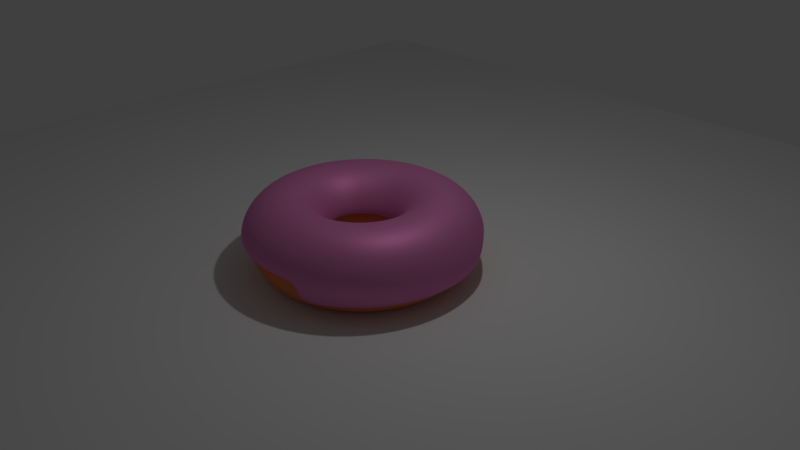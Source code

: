 # Source: donut_coffe.blend  (saved by Blender 2.79.0; exported with 4.5.12 LTS)
import bpy
from mathutils import Matrix  # noqa: F401  (used for matrix-valued properties, if any)

bpy.ops.wm.read_factory_settings(use_empty=True)
scene = bpy.context.scene
scene.name = 'Scene'

# ---- collections
col_collection_1 = bpy.data.collections.new('Collection 1'); scene.collection.children.link(col_collection_1)

# ---- materials (node trees are filled in below, after node groups)
mat_material_001 = bpy.data.materials.new('Material.001')
mat_material_001.alpha_threshold = 0.0
mat_material_001.roughness = 0.5
mat_material_002 = bpy.data.materials.new('Material.002')
mat_material_002.alpha_threshold = 0.0
mat_material_002.roughness = 0.5

# ---- material node trees
mat_material_001.use_nodes = True; mat_material_001.node_tree.nodes.clear()
_N = mat_material_001.node_tree.nodes; _L = mat_material_001.node_tree.links
n0 = _N.new('ShaderNodeOutputMaterial'); n0.name = 'Material Output'; n0.location = (515, 298)
n1 = _N.new('ShaderNodeBsdfDiffuse'); n1.name = 'Diffuse BSDF'; n1.location = (65, 464)
n1.inputs[0].default_value = (0.8, 0.2493, 0.559, 1.0)
n2 = _N.new('ShaderNodeMixShader'); n2.name = 'Mix Shader'; n2.location = (295, 312)
n2.inputs[0].default_value = 0.4
n3 = _N.new('ShaderNodeBsdfAnisotropic'); n3.name = 'Glossy BSDF'; n3.location = (67, 235)
n3.distribution = 'GGX'
n3.inputs[0].default_value = (0.8, 0.249, 0.559, 1.0)
n3.inputs[1].default_value = 0.5774
_L.new(n1.outputs[0], n2.inputs[1])
_L.new(n2.outputs[0], n0.inputs[0])
_L.new(n3.outputs[0], n2.inputs[2])
n0.is_active_output = True
mat_material_002.use_nodes = True; mat_material_002.node_tree.nodes.clear()
_N = mat_material_002.node_tree.nodes; _L = mat_material_002.node_tree.links
n0 = _N.new('ShaderNodeOutputMaterial'); n0.name = 'Material Output'; n0.location = (300, 300)
n1 = _N.new('ShaderNodeBsdfDiffuse'); n1.name = 'Diffuse BSDF'; n1.location = (10, 300)
n1.inputs[0].default_value = (0.8, 0.2227, 0.09072, 1.0)
_L.new(n1.outputs[0], n0.inputs[0])
n0.is_active_output = True

# ---- world
world_world = bpy.data.worlds.new('World'); scene.world = world_world
world_world.color = (0.05088, 0.05088, 0.05088)
world_world.use_sun_shadow = False
world_world.sun_shadow_jitter_overblur = 0.0
world_world.cycles.sampling_method = 'MANUAL'

# ---- cameras
cam_camera = bpy.data.cameras.new('Camera')
cam_camera.clip_end = 100.0
cam_camera.lens = 35.0
cam_camera.sensor_width = 32.0
cam_camera.sensor_height = 18.0
cam_camera.ortho_scale = 7.314
cam_camera.dof.focus_distance = 0.0

# ---- lights
light_lamp = bpy.data.lights.new('Lamp', 'POINT')
light_lamp.transmission_factor = 0.0
light_lamp.cutoff_distance = 30.0
light_lamp.energy = 100.0
light_lamp.shadow_buffer_clip_start = 1.001
light_lamp.shadow_soft_size = 0.1
light_lamp.shadow_maximum_resolution = 0.006
light_lamp.use_absolute_resolution = True

# ---- meshes
me_torus_003 = bpy.data.meshes.new('Torus.003')
me_torus_003.from_pydata([(1.436, 0.003974, 0.01808), (1.369, 0.005892, 0.2455), (1.191, 0.008967, 0.4096), (0.9507, 0.01224, 0.4668), (0.7158, 0.01382, 0.403), (0.5523, 0.01224, 0.2368), (0.5008, 0.008967, 0.01125), (1.377, 0.003173, -0.2108), (1.419, 0.2275, 0.01831), (1.353, 0.2197, 0.2458), (1.177, 0.1963, 0.4101), (0.9401, 0.1635, 0.4674), (0.7079, 0.1292, 0.4036), (0.546, 0.1014, 0.2371), (0.495, 0.08858, 0.01148), (1.361, 0.2171, -0.2107), (1.368, 0.4453, 0.01888), (1.305, 0.4277, 0.2469), (1.136, 0.3784, 0.4116), (0.9082, 0.3104, 0.469), (0.6842, 0.241, 0.405), (0.5274, 0.1879, 0.2381), (0.4778, 0.1659, 0.01212), (1.311, 0.4257, -0.2105), (1.284, 0.6522, 0.01948), (1.226, 0.6251, 0.2482), (1.069, 0.5509, 0.4135), (0.8552, 0.4493, 0.4713), (0.6445, 0.3467, 0.4071), (0.4964, 0.2697, 0.2396), (0.4494, 0.2391, 0.0131), (1.229, 0.624, -0.2103), (1.167, 0.8433, 0.01969), (1.116, 0.8074, 0.2493), (0.9751, 0.71, 0.4156), (0.7814, 0.5772, 0.4738), (0.5893, 0.444, 0.4096), (0.4536, 0.3448, 0.2414), (0.4103, 0.3065, 0.01431), (1.117, 0.8071, -0.2103), (1.021, 1.014, 0.01969), (0.9775, 0.9704, 0.2497), (0.8565, 0.8519, 0.4172), (0.688, 0.6912, 0.4763), (0.5195, 0.5305, 0.412), (0.3997, 0.4117, 0.2433), (0.3613, 0.3664, 0.0156), (0.8505, 1.16, 0.01969), (0.8133, 1.11, 0.2493), (0.7096, 0.9754, 0.4156), (0.5668, 0.7918, 0.4738), (0.4256, 0.6077, 0.4096), (0.3272, 0.4713, 0.2414), (0.2975, 0.4193, 0.01431), (0.6587, 1.277, 0.01948), (0.6277, 1.223, 0.2482), (0.5445, 1.075, 0.4135), (0.4313, 0.8732, 0.4713), (0.3211, 0.6701, 0.4071), (0.2466, 0.5195, 0.2396), (0.2265, 0.462, 0.0131), (0.45, 1.363, 0.01888), (0.4264, 1.306, 0.2469), (0.366, 1.149, 0.4116), (0.2854, 0.9331, 0.469), (0.2091, 0.7161, 0.405), (0.1604, 0.5549, 0.2381), (0.1504, 0.4934, 0.01212), (0.2305, 1.416, 0.01831), (0.2153, 1.357, 0.2458), (0.1797, 1.194, 0.4101), (0.1337, 0.9699, 0.4674), (0.0928, 0.7443, 0.4036), (0.07088, 0.5766, 0.2371), (0.07109, 0.5125, 0.01148), (0.006269, 1.434, 0.01808), (0.0003288, 1.374, 0.2455), (-0.009199, 1.209, 0.4096), (-0.01935, 0.9822, 0.4668), (-0.02424, 0.7538, 0.403), (-0.01935, 0.5839, 0.2368), (-0.009199, 0.519, 0.01125), (-0.2169, 1.416, 0.01831), (-0.2129, 1.357, 0.2458), (-0.1957, 1.194, 0.4101), (-0.1697, 0.9699, 0.4674), (-0.1387, 0.7443, 0.4036), (-0.108, 0.5766, 0.2371), (-0.08847, 0.5125, 0.01148), (-0.4338, 1.363, 0.01888), (-0.4193, 1.306, 0.2469), (-0.3756, 1.149, 0.4116), (-0.3141, 0.9331, 0.469), (-0.2483, 0.7161, 0.405), (-0.1929, 0.5549, 0.2381), (-0.1648, 0.4934, 0.01212), (-0.6398, 1.277, 0.01948), (-0.6148, 1.223, 0.2482), (-0.5451, 1.075, 0.4135), (-0.4495, 0.8732, 0.4713), (-0.3508, 0.6701, 0.4071), (-0.2724, 0.5195, 0.2396), (-0.2365, 0.462, 0.0131), (-0.8306, 1.16, 0.01969), (-0.7953, 1.11, 0.2493), (-0.7011, 0.9754, 0.4156), (-0.5735, 0.7918, 0.4738), (-0.4443, 0.6077, 0.4096), (-0.3448, 0.4713, 0.2414), (-0.302, 0.4193, 0.01431), (-1.001, 1.014, 0.01969), (-0.9586, 0.9707, 0.2493), (-0.8442, 0.8531, 0.4156), (-0.6892, 0.693, 0.4738), (-0.5326, 0.5323, 0.4096), (-0.413, 0.4131, 0.2414), (-0.3629, 0.3674, 0.01431), (-1.147, 0.8435, 0.01948), (-1.101, 0.8082, 0.2482), (-0.9712, 0.7114, 0.4135), (-0.7939, 0.5791, 0.4713), (-0.6135, 0.4457, 0.4071), (-0.4754, 0.3462, 0.2396), (-0.4176, 0.3074, 0.0131), (-1.266, 0.6526, 0.01888), (-1.216, 0.6261, 0.2469), (-1.074, 0.5523, 0.4116), (-0.8786, 0.451, 0.469), (-0.6789, 0.3483, 0.405), (-0.5256, 0.2708, 0.2381), (-0.4616, 0.2399, 0.01212), (-1.353, 0.4457, 0.01831), (-1.3, 0.4285, 0.2458), (-1.155, 0.3953, 0.4105), (-0.9405, 0.3116, 0.4674), (-0.7267, 0.2421, 0.4036), (-0.5622, 0.1886, 0.2371), (-0.4937, 0.1664, 0.01148), (-1.406, 0.2277, 0.01808), (-1.346, 0.22, 0.2454), (-1.195, 0.2127, 0.4097), (-0.9774, 0.164, 0.4668), (-0.7551, 0.1296, 0.403), (-0.5839, 0.1017, 0.2368), (-0.5129, 0.08875, 0.01125), (-1.423, 0.003806, 0.01831), (-1.362, 0.005685, 0.2457), (-1.203, 0.008669, 0.41), (-0.988, 0.01181, 0.4674), (-0.763, 0.01341, 0.4036), (-0.5902, 0.01198, 0.2371), (-0.5187, 0.008802, 0.01148), (-1.404, -0.2203, 0.01888), (-1.348, -0.2092, 0.2469), (-1.19, -0.1802, 0.4116), (-0.9724, -0.1411, 0.469), (-0.7505, -0.1034, 0.405), (-0.5809, -0.07817, 0.2381), (-0.5109, -0.07145, 0.01212), (-1.351, -0.4389, 0.01948), (-1.295, -0.4189, 0.2482), (-1.142, -0.3647, 0.4135), (-0.9316, -0.2908, 0.4713), (-0.7186, -0.2179, 0.4071), (-0.5566, -0.1665, 0.2396), (-0.49, -0.15, 0.0131), (-1.264, -0.6464, 0.01969), (-1.21, -0.6181, 0.2493), (-1.065, -0.5402, 0.4156), (-0.8676, -0.4333, 0.4738), (-0.6687, -0.3269, 0.4096), (-0.5182, -0.2507, 0.2414), (-0.4567, -0.2248, 0.01431), (-1.147, -0.8377, 0.01969), (-1.097, -0.8015, 0.2497), (-0.9628, -0.7019, 0.4172), (-0.7826, -0.5648, 0.4763), (-0.6024, -0.4277, 0.412), (-0.467, -0.3285, 0.2433), (-0.4119, -0.294, 0.0156), (-1.001, -1.008, 0.01969), (-0.9586, -0.9645, 0.2493), (-0.8442, -0.8439, 0.4156), (-0.6892, -0.6788, 0.4738), (-0.5326, -0.5142, 0.4096), (-0.413, -0.3954, 0.2414), (-0.3629, -0.3539, 0.01431), (-0.8311, -1.154, 0.01948), (-0.7979, -1.103, 0.2482), (-0.7057, -0.9647, 0.4135), (-0.5793, -0.7758, 0.4713), (-0.4498, -0.5879, 0.4071), (-0.3489, -0.4523, 0.2396), (-0.3048, -0.405, 0.0131), (-0.6411, -1.271, 0.01888), (-0.6177, -1.214, 0.2469), (-0.5496, -1.062, 0.4116), (-0.4547, -0.8537, 0.469), (-0.3555, -0.647, 0.405), (-0.2758, -0.4981, 0.2381), (-0.2388, -0.4461, 0.01212), (-0.4351, -1.356, 0.01831), (-0.4217, -1.296, 0.2458), (-0.3788, -1.133, 0.4101), (-0.3177, -0.9107, 0.4674), (-0.2516, -0.6904, 0.4036), (-0.1952, -0.5317, 0.2371), (-0.1663, -0.4762, 0.01148), (-0.2174, -1.408, 0.01808), (-0.2137, -1.346, 0.2455), (-0.1969, -1.176, 0.4096), (-0.1711, -0.9458, 0.4668), (-0.14, -0.7171, 0.403), (-0.1088, -0.5523, 0.2368), (-0.08898, -0.4948, 0.01125), (0.00679, -1.426, 0.01831), (0.001198, -1.363, 0.2458), (-0.008015, -1.191, 0.4101), (-0.018, -0.9582, 0.4674), (-0.02296, -0.7266, 0.4036), (-0.01855, -0.5596, 0.2371), (-0.008689, -0.5012, 0.01148), (0.2318, -1.409, 0.01888), (0.2176, -1.347, 0.2469), (0.1829, -1.178, 0.4116), (0.1374, -0.9474, 0.469), (0.09617, -0.7186, 0.405), (0.07314, -0.5533, 0.2381), (0.07255, -0.4954, 0.01212), (0.4513, -1.357, 0.01948), (0.4293, -1.297, 0.2482), (0.3705, -1.135, 0.4135), (0.2906, -0.9136, 0.4713), (0.2139, -0.693, 0.4071), (0.1637, -0.5335, 0.2396), (0.1526, -0.4774, 0.0131), (0.4328, -1.299, -0.2103), (0.6591, -1.271, 0.01969), (0.6302, -1.216, 0.2493), (0.5491, -1.065, 0.4156), (0.437, -0.8572, 0.4738), (0.3266, -0.6503, 0.4096), (0.2507, -0.5005, 0.2414), (0.2293, -0.4477, 0.01431), (0.6312, -1.216, -0.2103), (0.8505, -1.154, 0.01969), (0.8142, -1.104, 0.2497), (0.7133, -0.9674, 0.4172), (0.5723, -0.7794, 0.4763), (0.4312, -0.5915, 0.412), (0.3315, -0.455, 0.2433), (0.3004, -0.4068, 0.0156), (0.8142, -1.104, -0.2103), (1.021, -1.008, 0.01969), (0.9775, -0.9648, 0.2497), (0.8565, -0.8451, 0.4172), (0.688, -0.6806, 0.4763), (0.5195, -0.516, 0.412), (0.3997, -0.3967, 0.2433), (0.3613, -0.3548, 0.0156), (0.9775, -0.9648, -0.2103), (1.167, -0.8377, 0.01969), (1.116, -0.8012, 0.2493), (0.9751, -0.7007, 0.4156), (0.7814, -0.5631, 0.4738), (0.5893, -0.426, 0.4096), (0.4536, -0.3271, 0.2414), (0.4103, -0.293, 0.01431), (1.117, -0.8015, -0.2103), (1.284, -0.6463, 0.01948), (1.226, -0.6173, 0.2482), (1.069, -0.5387, 0.4135), (0.8552, -0.4314, 0.4713), (0.6445, -0.3252, 0.4071), (0.4964, -0.2494, 0.2396), (0.4494, -0.2239, 0.0131), (1.229, -0.6184, -0.2103), (1.368, -0.4385, 0.01888), (1.305, -0.418, 0.2469), (1.136, -0.3633, 0.4116), (0.9082, -0.2891, 0.469), (0.6842, -0.2164, 0.405), (0.5274, -0.1654, 0.2381), (0.4778, -0.1493, 0.01212), (1.311, -0.42, -0.2105), (1.419, -0.2199, 0.01831), (1.353, -0.2084, 0.2458), (1.177, -0.1791, 0.4101), (0.9401, -0.1399, 0.4674), (0.7079, -0.1024, 0.4036), (0.546, -0.07744, 0.2371), (0.495, -0.07098, 0.01148), (1.361, -0.211, -0.2107)], [], [(0, 8, 9, 1), (1, 9, 10, 2), (2, 10, 11, 3), (3, 11, 12, 4), (4, 12, 13, 5), (5, 13, 14, 6), (7, 15, 8, 0), (8, 16, 17, 9), (9, 17, 18, 10), (10, 18, 19, 11), (11, 19, 20, 12), (12, 20, 21, 13), (13, 21, 22, 14), (15, 23, 16, 8), (16, 24, 25, 17), (17, 25, 26, 18), (18, 26, 27, 19), (19, 27, 28, 20), (20, 28, 29, 21), (21, 29, 30, 22), (23, 31, 24, 16), (24, 32, 33, 25), (25, 33, 34, 26), (26, 34, 35, 27), (27, 35, 36, 28), (28, 36, 37, 29), (29, 37, 38, 30), (31, 39, 32, 24), (32, 40, 41, 33), (33, 41, 42, 34), (34, 42, 43, 35), (35, 43, 44, 36), (36, 44, 45, 37), (37, 45, 46, 38), (40, 47, 48, 41), (41, 48, 49, 42), (42, 49, 50, 43), (43, 50, 51, 44), (44, 51, 52, 45), (45, 52, 53, 46), (47, 54, 55, 48), (48, 55, 56, 49), (49, 56, 57, 50), (50, 57, 58, 51), (51, 58, 59, 52), (52, 59, 60, 53), (54, 61, 62, 55), (55, 62, 63, 56), (56, 63, 64, 57), (57, 64, 65, 58), (58, 65, 66, 59), (59, 66, 67, 60), (61, 68, 69, 62), (62, 69, 70, 63), (63, 70, 71, 64), (64, 71, 72, 65), (65, 72, 73, 66), (66, 73, 74, 67), (68, 75, 76, 69), (69, 76, 77, 70), (70, 77, 78, 71), (71, 78, 79, 72), (72, 79, 80, 73), (73, 80, 81, 74), (75, 82, 83, 76), (76, 83, 84, 77), (77, 84, 85, 78), (78, 85, 86, 79), (79, 86, 87, 80), (80, 87, 88, 81), (82, 89, 90, 83), (83, 90, 91, 84), (84, 91, 92, 85), (85, 92, 93, 86), (86, 93, 94, 87), (87, 94, 95, 88), (89, 96, 97, 90), (90, 97, 98, 91), (91, 98, 99, 92), (92, 99, 100, 93), (93, 100, 101, 94), (94, 101, 102, 95), (96, 103, 104, 97), (97, 104, 105, 98), (98, 105, 106, 99), (99, 106, 107, 100), (100, 107, 108, 101), (101, 108, 109, 102), (103, 110, 111, 104), (104, 111, 112, 105), (105, 112, 113, 106), (106, 113, 114, 107), (107, 114, 115, 108), (108, 115, 116, 109), (110, 117, 118, 111), (111, 118, 119, 112), (112, 119, 120, 113), (113, 120, 121, 114), (114, 121, 122, 115), (115, 122, 123, 116), (117, 124, 125, 118), (118, 125, 126, 119), (119, 126, 127, 120), (120, 127, 128, 121), (121, 128, 129, 122), (122, 129, 130, 123), (124, 131, 132, 125), (125, 132, 133, 126), (126, 133, 134, 127), (127, 134, 135, 128), (128, 135, 136, 129), (129, 136, 137, 130), (131, 138, 139, 132), (132, 139, 140, 133), (133, 140, 141, 134), (134, 141, 142, 135), (135, 142, 143, 136), (136, 143, 144, 137), (138, 145, 146, 139), (139, 146, 147, 140), (140, 147, 148, 141), (141, 148, 149, 142), (142, 149, 150, 143), (143, 150, 151, 144), (145, 152, 153, 146), (146, 153, 154, 147), (147, 154, 155, 148), (148, 155, 156, 149), (149, 156, 157, 150), (150, 157, 158, 151), (152, 159, 160, 153), (153, 160, 161, 154), (154, 161, 162, 155), (155, 162, 163, 156), (156, 163, 164, 157), (157, 164, 165, 158), (159, 166, 167, 160), (160, 167, 168, 161), (161, 168, 169, 162), (162, 169, 170, 163), (163, 170, 171, 164), (164, 171, 172, 165), (166, 173, 174, 167), (167, 174, 175, 168), (168, 175, 176, 169), (169, 176, 177, 170), (170, 177, 178, 171), (171, 178, 179, 172), (173, 180, 181, 174), (174, 181, 182, 175), (175, 182, 183, 176), (176, 183, 184, 177), (177, 184, 185, 178), (178, 185, 186, 179), (180, 187, 188, 181), (181, 188, 189, 182), (182, 189, 190, 183), (183, 190, 191, 184), (184, 191, 192, 185), (185, 192, 193, 186), (187, 194, 195, 188), (188, 195, 196, 189), (189, 196, 197, 190), (190, 197, 198, 191), (191, 198, 199, 192), (192, 199, 200, 193), (194, 201, 202, 195), (195, 202, 203, 196), (196, 203, 204, 197), (197, 204, 205, 198), (198, 205, 206, 199), (199, 206, 207, 200), (201, 208, 209, 202), (202, 209, 210, 203), (203, 210, 211, 204), (204, 211, 212, 205), (205, 212, 213, 206), (206, 213, 214, 207), (208, 215, 216, 209), (209, 216, 217, 210), (210, 217, 218, 211), (211, 218, 219, 212), (212, 219, 220, 213), (213, 220, 221, 214), (215, 222, 223, 216), (216, 223, 224, 217), (217, 224, 225, 218), (218, 225, 226, 219), (219, 226, 227, 220), (220, 227, 228, 221), (222, 229, 230, 223), (223, 230, 231, 224), (224, 231, 232, 225), (225, 232, 233, 226), (226, 233, 234, 227), (227, 234, 235, 228), (229, 237, 238, 230), (230, 238, 239, 231), (231, 239, 240, 232), (232, 240, 241, 233), (233, 241, 242, 234), (234, 242, 243, 235), (236, 244, 237, 229), (237, 245, 246, 238), (238, 246, 247, 239), (239, 247, 248, 240), (240, 248, 249, 241), (241, 249, 250, 242), (242, 250, 251, 243), (244, 252, 245, 237), (245, 253, 254, 246), (246, 254, 255, 247), (247, 255, 256, 248), (248, 256, 257, 249), (249, 257, 258, 250), (250, 258, 259, 251), (252, 260, 253, 245), (253, 261, 262, 254), (254, 262, 263, 255), (255, 263, 264, 256), (256, 264, 265, 257), (257, 265, 266, 258), (258, 266, 267, 259), (260, 268, 261, 253), (261, 269, 270, 262), (262, 270, 271, 263), (263, 271, 272, 264), (264, 272, 273, 265), (265, 273, 274, 266), (266, 274, 275, 267), (268, 276, 269, 261), (269, 277, 278, 270), (270, 278, 279, 271), (271, 279, 280, 272), (272, 280, 281, 273), (273, 281, 282, 274), (274, 282, 283, 275), (276, 284, 277, 269), (277, 285, 286, 278), (278, 286, 287, 279), (279, 287, 288, 280), (280, 288, 289, 281), (281, 289, 290, 282), (282, 290, 291, 283), (284, 292, 285, 277), (285, 0, 1, 286), (286, 1, 2, 287), (287, 2, 3, 288), (288, 3, 4, 289), (289, 4, 5, 290), (290, 5, 6, 291), (292, 7, 0, 285)])
me_torus_003.polygons.foreach_set('use_smooth', [True] * 252)
me_torus_003.materials.append(mat_material_001)
me_torus_003.use_remesh_preserve_volume = False
me_torus_003.use_remesh_preserve_attributes = False
me_torus_003.use_mirror_vertex_groups = False
me_torus_003.update()
me_torus_001 = bpy.data.meshes.new('Torus.001')
me_torus_001.from_pydata([(1.426, 0.001181, -0.001615), (1.359, 0.003099, 0.2258), (1.181, 0.006174, 0.3899), (0.9407, 0.009449, 0.4471), (0.7058, 0.01103, 0.3833), (0.5424, 0.009449, 0.2171), (0.4909, 0.006174, -0.00844), (0.562, 0.003099, -0.2342), (0.7363, 0.001181, -0.4), (0.9688, 0.0003797, -0.4605), (1.199, 0.0002004, -0.3986), (1.367, 0.0003797, -0.2305), (1.409, 0.2247, -0.001385), (1.343, 0.2169, 0.2261), (1.167, 0.1935, 0.3905), (0.9301, 0.1608, 0.4477), (0.698, 0.1264, 0.3839), (0.5361, 0.09861, 0.2174), (0.4851, 0.08579, -0.008215), (0.5554, 0.0924, -0.2341), (0.7275, 0.1169, -0.3999), (0.9571, 0.1521, -0.4604), (1.185, 0.1879, -0.3986), (1.351, 0.2144, -0.2304), (1.358, 0.4425, -0.0008114), (1.295, 0.4249, 0.2272), (1.127, 0.3756, 0.3919), (0.8983, 0.3076, 0.4493), (0.6743, 0.2382, 0.3853), (0.5174, 0.1851, 0.2184), (0.4679, 0.1631, -0.00757), (0.5355, 0.1793, -0.2336), (0.7011, 0.2295, -0.3995), (0.922, 0.2999, -0.4602), (1.141, 0.3709, -0.3984), (1.301, 0.423, -0.2301), (1.274, 0.6494, -0.0002094), (1.216, 0.6223, 0.2285), (1.059, 0.5481, 0.3938), (0.8452, 0.4465, 0.4516), (0.6346, 0.3439, 0.3875), (0.4865, 0.2669, 0.2199), (0.4395, 0.2364, -0.006588), (0.5027, 0.2617, -0.2329), (0.6577, 0.3365, -0.3991), (0.8642, 0.4404, -0.46), (1.069, 0.5448, -0.3984), (1.219, 0.6212, -0.23), (1.157, 0.8405, 0.0), (1.106, 0.8046, 0.2296), (0.9652, 0.7072, 0.3959), (0.7715, 0.5744, 0.4542), (0.5794, 0.4412, 0.3899), (0.4437, 0.342, 0.2217), (0.4004, 0.3037, -0.005383), (0.4577, 0.3375, -0.2321), (0.598, 0.4352, -0.3987), (0.7847, 0.5702, -0.46), (0.9708, 0.7053, -0.3984), (1.107, 0.8043, -0.23), (1.011, 1.011, 0.0), (0.9676, 0.9676, 0.23), (0.8466, 0.8492, 0.3975), (0.6781, 0.6884, 0.4566), (0.5096, 0.5277, 0.3923), (0.3898, 0.4089, 0.2236), (0.3514, 0.3636, -0.004088), (0.4013, 0.4052, -0.2313), (0.5232, 0.5233, -0.3984), (0.6859, 0.6859, -0.46), (0.8485, 0.8485, -0.3984), (0.9676, 0.9676, -0.23), (0.8405, 1.157, 0.0), (0.8034, 1.107, 0.2296), (0.6997, 0.9726, 0.3959), (0.5569, 0.789, 0.4542), (0.4157, 0.6049, 0.3899), (0.3172, 0.4685, 0.2217), (0.2876, 0.4165, -0.005383), (0.3312, 0.464, -0.2321), (0.4343, 0.5989, -0.3987), (0.5702, 0.7847, -0.46), (0.7053, 0.9708, -0.3984), (0.8043, 1.107, -0.23), (0.6487, 1.274, -0.0002094), (0.6178, 1.22, 0.2285), (0.5345, 1.073, 0.3938), (0.4213, 0.8704, 0.4516), (0.3112, 0.6673, 0.3875), (0.2367, 0.5167, 0.2199), (0.2166, 0.4592, -0.006588), (0.2529, 0.5115, -0.2329), (0.3343, 0.6599, -0.3991), (0.4403, 0.8643, -0.46), (0.5448, 1.069, -0.3984), (0.6212, 1.219, -0.23), (0.4401, 1.361, -0.0008114), (0.4164, 1.303, 0.2272), (0.3561, 1.146, 0.3919), (0.2755, 0.9303, 0.4493), (0.1992, 0.7133, 0.3853), (0.1504, 0.5521, 0.2184), (0.1404, 0.4906, -0.00757), (0.1685, 0.5463, -0.2336), (0.226, 0.7046, -0.3995), (0.2992, 0.9227, -0.4602), (0.3707, 1.141, -0.3984), (0.4225, 1.302, -0.2301), (0.2206, 1.413, -0.001385), (0.2053, 1.354, 0.2261), (0.1698, 1.191, 0.3905), (0.1238, 0.9671, 0.4477), (0.08287, 0.7415, 0.3839), (0.06095, 0.5738, 0.2174), (0.06116, 0.5097, -0.008215), (0.08019, 0.5676, -0.2341), (0.1124, 0.732, -0.3999), (0.1508, 0.9584, -0.4604), (0.1873, 1.185, -0.3986), (0.2132, 1.352, -0.2304), (-0.003661, 1.431, -0.001615), (-0.009601, 1.371, 0.2258), (-0.01913, 1.206, 0.3899), (-0.02928, 0.9794, 0.4471), (-0.03417, 0.751, 0.3833), (-0.02928, 0.5811, 0.2171), (-0.01913, 0.5162, -0.00844), (-0.009601, 0.5747, -0.2342), (-0.003661, 0.7412, -0.4), (-0.001176, 0.9704, -0.4605), (-0.0006209, 1.2, -0.3986), (-0.001176, 1.369, -0.2305), (-0.2268, 1.413, -0.001385), (-0.2228, 1.354, 0.2261), (-0.2057, 1.191, 0.3905), (-0.1797, 0.9671, 0.4477), (-0.1487, 0.7415, 0.3839), (-0.1179, 0.5738, 0.2174), (-0.0984, 0.5097, -0.008215), (-0.09865, 0.5676, -0.2341), (-0.1191, 0.732, -0.3999), (-0.1527, 0.9584, -0.4604), (-0.1882, 1.185, -0.3986), (-0.215, 1.352, -0.2304), (-0.4437, 1.361, -0.0008114), (-0.4293, 1.303, 0.2272), (-0.3855, 1.146, 0.3919), (-0.324, 0.9303, 0.4493), (-0.2582, 0.7133, 0.3853), (-0.2029, 0.5521, 0.2184), (-0.1748, 0.4906, -0.00757), (-0.1848, 0.5463, -0.2336), (-0.2313, 0.7046, -0.3995), (-0.3003, 0.9227, -0.4602), (-0.3709, 1.141, -0.3984), (-0.4232, 1.302, -0.2301), (-0.6497, 1.274, -0.0002094), (-0.6247, 1.22, 0.2285), (-0.555, 1.073, 0.3938), (-0.4594, 0.8704, 0.4516), (-0.3607, 0.6673, 0.3875), (-0.2823, 0.5167, 0.2199), (-0.2465, 0.4592, -0.006588), (-0.2661, 0.5115, -0.2329), (-0.3376, 0.6599, -0.3991), (-0.4404, 0.8643, -0.46), (-0.5448, 1.069, -0.3984), (-0.6212, 1.219, -0.23), (-0.8405, 1.157, 0.0), (-0.8053, 1.107, 0.2296), (-0.711, 0.9726, 0.3959), (-0.5834, 0.789, 0.4542), (-0.4542, 0.6049, 0.3899), (-0.3548, 0.4685, 0.2217), (-0.312, 0.4165, -0.005383), (-0.3408, 0.464, -0.2321), (-0.4356, 0.5989, -0.3987), (-0.5702, 0.7847, -0.46), (-0.7053, 0.9708, -0.3984), (-0.8043, 1.107, -0.23), (-1.011, 1.011, 0.0), (-0.9685, 0.9679, 0.2296), (-0.8542, 0.8503, 0.3959), (-0.6992, 0.6902, 0.4542), (-0.5428, 0.5295, 0.3899), (-0.4233, 0.4103, 0.2217), (-0.3728, 0.3646, -0.005383), (-0.409, 0.4057, -0.2321), (-0.5239, 0.5235, -0.3987), (-0.6859, 0.6859, -0.46), (-0.8485, 0.8485, -0.3984), (-0.9676, 0.9676, -0.23), (-1.157, 0.8407, -0.0002094), (-1.111, 0.8054, 0.2285), (-0.9811, 0.7087, 0.3938), (-0.8043, 0.5763, 0.4516), (-0.6247, 0.4429, 0.3875), (-0.4864, 0.3434, 0.2199), (-0.4278, 0.3046, -0.006588), (-0.4691, 0.3381, -0.2329), (-0.6003, 0.4355, -0.3991), (-0.7848, 0.5702, -0.46), (-0.9708, 0.7053, -0.3984), (-1.107, 0.8043, -0.23), (-1.276, 0.6498, -0.0008114), (-1.226, 0.6233, 0.2272), (-1.085, 0.5495, 0.3919), (-0.8906, 0.4482, 0.4493), (-0.6918, 0.3455, 0.3853), (-0.5378, 0.268, 0.2184), (-0.4724, 0.2371, -0.00757), (-0.5175, 0.2622, -0.2336), (-0.662, 0.3368, -0.3995), (-0.8648, 0.4405, -0.4602), (-1.069, 0.5448, -0.3984), (-1.22, 0.6213, -0.2301), (-1.363, 0.4429, -0.001385), (-1.311, 0.4257, 0.2261), (-1.167, 0.3925, 0.3908), (-0.9549, 0.3088, 0.4477), (-0.7417, 0.2393, 0.3839), (-0.5758, 0.1858, 0.2174), (-0.5052, 0.1636, -0.008215), (-0.5531, 0.1796, -0.2341), (-0.7072, 0.2298, -0.3999), (-0.9235, 0.3001, -0.4604), (-1.142, 0.371, -0.3986), (-1.302, 0.4231, -0.2304), (-1.417, 0.2249, -0.001615), (-1.359, 0.2172, 0.2257), (-1.21, 0.2099, 0.39), (-0.9946, 0.1612, 0.4471), (-0.7722, 0.1268, 0.3833), (-0.5989, 0.09887, 0.2171), (-0.5252, 0.08596, -0.00844), (-0.5748, 0.09252, -0.2342), (-0.7346, 0.1169, -0.4), (-0.9592, 0.1521, -0.4605), (-1.186, 0.1879, -0.3986), (-1.353, 0.2144, -0.2305), (-1.435, 0.001013, -0.001385), (-1.377, 0.002892, 0.226), (-1.221, 0.005876, 0.3903), (-1.008, 0.009014, 0.4477), (-0.7821, 0.01062, 0.3839), (-0.6063, 0.00919, 0.2174), (-0.5316, 0.006009, -0.008215), (-0.5819, 0.00298, -0.2341), (-0.7436, 0.001093, -0.3999), (-0.971, 0.0003176, -0.4604), (-1.201, 0.0001469, -0.3986), (-1.37, 0.0002937, -0.2304), (-1.418, -0.2231, -0.0008114), (-1.365, -0.212, 0.2272), (-1.21, -0.183, 0.3919), (-0.9943, -0.1439, 0.4493), (-0.771, -0.1062, 0.3853), (-0.5978, -0.08096, 0.2184), (-0.5243, -0.07424, -0.00757), (-0.5741, -0.08678, -0.2336), (-0.7339, -0.1149, -0.3995), (-0.9588, -0.1516, -0.4602), (-1.186, -0.1877, -0.3984), (-1.353, -0.214, -0.2301), (-1.364, -0.4417, -0.0002094), (-1.312, -0.4217, 0.2285), (-1.163, -0.3675, 0.3938), (-0.9544, -0.2936, 0.4516), (-0.7396, -0.2207, 0.3875), (-0.5737, -0.1693, 0.2199), (-0.5036, -0.1528, -0.006588), (-0.5516, -0.1745, -0.2329), (-0.7059, -0.2281, -0.3991), (-0.9229, -0.2997, -0.46), (-1.142, -0.3708, -0.3984), (-1.303, -0.4228, -0.23), (-1.278, -0.6492, 0.0), (-1.227, -0.6209, 0.2296), (-1.085, -0.543, 0.3959), (-0.8896, -0.4361, 0.4542), (-0.6891, -0.3297, 0.3899), (-0.535, -0.2535, 0.2217), (-0.47, -0.2276, -0.005383), (-0.5154, -0.258, -0.2321), (-0.6604, -0.3357, -0.3987), (-0.8645, -0.4404, -0.46), (-1.07, -0.5448, -0.3984), (-1.22, -0.6212, -0.23), (-1.159, -0.8405, 0.0), (-1.112, -0.8043, 0.23), (-0.9808, -0.7047, 0.3975), (-0.8024, -0.5676, 0.4566), (-0.6214, -0.4305, 0.3923), (-0.483, -0.3313, 0.2236), (-0.4248, -0.2968, -0.004088), (-0.4664, -0.335, -0.2313), (-0.5989, -0.4349, -0.3984), (-0.7848, -0.5702, -0.46), (-0.9709, -0.7053, -0.3984), (-1.108, -0.8043, -0.23), (-1.012, -1.011, 0.0), (-0.9712, -0.9673, 0.2296), (-0.8594, -0.8467, 0.3959), (-0.7064, -0.6816, 0.4542), (-0.5497, -0.517, 0.3899), (-0.4279, -0.3981, 0.2217), (-0.3751, -0.3567, -0.005383), (-0.4096, -0.4027, -0.2321), (-0.5239, -0.5231, -0.3987), (-0.6859, -0.6859, -0.46), (-0.8485, -0.8485, -0.3984), (-0.9676, -0.9676, -0.23), (-0.841, -1.157, -0.0002094), (-0.8085, -1.106, 0.2285), (-0.7182, -0.9675, 0.3938), (-0.5937, -0.7786, 0.4516), (-0.4648, -0.5907, 0.3875), (-0.3625, -0.4551, 0.2199), (-0.3162, -0.4078, -0.006588), (-0.3428, -0.4603, -0.2329), (-0.4366, -0.5982, -0.3991), (-0.5702, -0.7847, -0.46), (-0.7053, -0.9708, -0.3984), (-0.8043, -1.107, -0.23), (-0.651, -1.274, -0.0008114), (-0.6277, -1.217, 0.2272), (-0.5602, -1.064, 0.3919), (-0.4668, -0.8565, 0.4493), (-0.3686, -0.6498, 0.3853), (-0.2881, -0.5009, 0.2184), (-0.2495, -0.4489, -0.00757), (-0.2677, -0.5067, -0.2336), (-0.3386, -0.6585, -0.3995), (-0.4409, -0.8641, -0.4602), (-0.5449, -1.069, -0.3984), (-0.6216, -1.219, -0.2301), (-0.445, -1.359, -0.001385), (-0.4316, -1.299, 0.2261), (-0.3888, -1.135, 0.3905), (-0.3283, -0.9135, 0.4477), (-0.263, -0.6932, 0.3839), (-0.2063, -0.5345, 0.2174), (-0.1765, -0.479, -0.008215), (-0.1859, -0.5407, -0.2341), (-0.2321, -0.7027, -0.3999), (-0.3007, -0.9222, -0.4604), (-0.3713, -1.141, -0.3986), (-0.4238, -1.301, -0.2304), (-0.2274, -1.411, -0.001615), (-0.2237, -1.348, 0.2258), (-0.2069, -1.179, 0.3899), (-0.181, -0.9486, 0.4471), (-0.1503, -0.7199, 0.3833), (-0.1191, -0.5551, 0.2171), (-0.09892, -0.4975, -0.00844), (-0.09902, -0.5615, -0.2342), (-0.1194, -0.7297, -0.4), (-0.1529, -0.9577, -0.4605), (-0.1883, -1.185, -0.3986), (-0.2152, -1.351, -0.2305), (-0.003139, -1.429, -0.001385), (-0.008732, -1.366, 0.2261), (-0.01794, -1.194, 0.3905), (-0.02793, -0.961, 0.4477), (-0.03289, -0.7294, 0.3839), (-0.02849, -0.5624, 0.2174), (-0.01862, -0.504, -0.008215), (-0.009232, -0.5686, -0.2341), (-0.003386, -0.7389, -0.3999), (-0.0009837, -0.9697, -0.4604), (-0.0004549, -1.2, -0.3986), (-0.0009096, -1.368, -0.2304), (0.2219, -1.412, -0.0008114), (0.2076, -1.349, 0.2272), (0.173, -1.18, 0.3919), (0.1275, -0.9502, 0.4493), (0.08624, -0.7214, 0.3853), (0.06321, -0.5561, 0.2184), (0.06262, -0.4982, -0.00757), (0.08124, -0.5619, -0.2336), (0.1131, -0.73, -0.3995), (0.1512, -0.9579, -0.4602), (0.1876, -1.185, -0.3984), (0.2137, -1.351, -0.2301), (0.4414, -1.36, -0.0002094), (0.4194, -1.3, 0.2285), (0.3606, -1.138, 0.3938), (0.2807, -0.9164, 0.4516), (0.2039, -0.6958, 0.3875), (0.1538, -0.5363, 0.2199), (0.1427, -0.4802, -0.006588), (0.17, -0.5415, -0.2329), (0.2271, -0.7033, -0.3991), (0.2997, -0.9225, -0.46), (0.3708, -1.141, -0.3984), (0.4229, -1.301, -0.23), (0.6492, -1.274, 0.0), (0.6203, -1.219, 0.2296), (0.5391, -1.067, 0.3959), (0.4271, -0.86, 0.4542), (0.3167, -0.6531, 0.3899), (0.2408, -0.5033, 0.2217), (0.2193, -0.4505, -0.005383), (0.2547, -0.5078, -0.2321), (0.3353, -0.6591, -0.3987), (0.4404, -0.8643, -0.46), (0.5448, -1.069, -0.3984), (0.6212, -1.219, -0.23), (0.8405, -1.157, 0.0), (0.8043, -1.107, 0.23), (0.7034, -0.9702, 0.3975), (0.5624, -0.7822, 0.4566), (0.4213, -0.5943, 0.3923), (0.3216, -0.4578, 0.2236), (0.2905, -0.4096, -0.004088), (0.333, -0.4615, -0.2313), (0.4349, -0.5987, -0.3984), (0.5702, -0.7847, -0.46), (0.7053, -0.9708, -0.3984), (0.8043, -1.107, -0.23), (1.011, -1.011, 0.0), (0.9676, -0.9676, 0.23), (0.8466, -0.8479, 0.3975), (0.6781, -0.6834, 0.4566), (0.5096, -0.5188, 0.3923), (0.3898, -0.3995, 0.2236), (0.3514, -0.3576, -0.004088), (0.4013, -0.4033, -0.2313), (0.5232, -0.5232, -0.3984), (0.6859, -0.6859, -0.46), (0.8485, -0.8485, -0.3984), (0.9676, -0.9676, -0.23), (1.157, -0.8405, 0.0), (1.106, -0.804, 0.2296), (0.9652, -0.7035, 0.3959), (0.7715, -0.5659, 0.4542), (0.5794, -0.4287, 0.3899), (0.4437, -0.3299, 0.2217), (0.4004, -0.2958, -0.005383), (0.4577, -0.3345, -0.2321), (0.598, -0.4348, -0.3987), (0.7847, -0.5702, -0.46), (0.9708, -0.7053, -0.3984), (1.107, -0.8043, -0.23), (1.274, -0.6491, -0.0002094), (1.216, -0.6201, 0.2285), (1.059, -0.5415, 0.3938), (0.8452, -0.4342, 0.4516), (0.6346, -0.328, 0.3875), (0.4865, -0.2521, 0.2199), (0.4395, -0.2267, -0.006588), (0.5027, -0.2574, -0.2329), (0.6577, -0.3354, -0.3991), (0.8642, -0.4403, -0.46), (1.069, -0.5448, -0.3984), (1.219, -0.6212, -0.23), (1.358, -0.4413, -0.0008114), (1.295, -0.4208, 0.2272), (1.127, -0.3661, 0.3919), (0.8983, -0.2919, 0.4493), (0.6743, -0.2191, 0.3853), (0.5174, -0.1682, 0.2184), (0.4679, -0.1521, -0.00757), (0.5355, -0.174, -0.2336), (0.7011, -0.2278, -0.3995), (0.922, -0.2996, -0.4602), (1.141, -0.3708, -0.3984), (1.301, -0.4227, -0.2301), (1.409, -0.2227, -0.001385), (1.343, -0.2112, 0.2261), (1.167, -0.1819, 0.3905), (0.9301, -0.1427, 0.4477), (0.698, -0.1051, 0.3839), (0.5361, -0.08023, 0.2174), (0.4851, -0.07377, -0.008215), (0.5554, -0.08644, -0.2341), (0.7275, -0.1147, -0.3999), (0.9571, -0.1514, -0.4604), (1.185, -0.1876, -0.3986), (1.351, -0.2138, -0.2304)], [], [(0, 12, 13, 1), (1, 13, 14, 2), (2, 14, 15, 3), (3, 15, 16, 4), (4, 16, 17, 5), (5, 17, 18, 6), (6, 18, 19, 7), (7, 19, 20, 8), (8, 20, 21, 9), (9, 21, 22, 10), (10, 22, 23, 11), (11, 23, 12, 0), (12, 24, 25, 13), (13, 25, 26, 14), (14, 26, 27, 15), (15, 27, 28, 16), (16, 28, 29, 17), (17, 29, 30, 18), (18, 30, 31, 19), (19, 31, 32, 20), (20, 32, 33, 21), (21, 33, 34, 22), (22, 34, 35, 23), (23, 35, 24, 12), (24, 36, 37, 25), (25, 37, 38, 26), (26, 38, 39, 27), (27, 39, 40, 28), (28, 40, 41, 29), (29, 41, 42, 30), (30, 42, 43, 31), (31, 43, 44, 32), (32, 44, 45, 33), (33, 45, 46, 34), (34, 46, 47, 35), (35, 47, 36, 24), (36, 48, 49, 37), (37, 49, 50, 38), (38, 50, 51, 39), (39, 51, 52, 40), (40, 52, 53, 41), (41, 53, 54, 42), (42, 54, 55, 43), (43, 55, 56, 44), (44, 56, 57, 45), (45, 57, 58, 46), (46, 58, 59, 47), (47, 59, 48, 36), (48, 60, 61, 49), (49, 61, 62, 50), (50, 62, 63, 51), (51, 63, 64, 52), (52, 64, 65, 53), (53, 65, 66, 54), (54, 66, 67, 55), (55, 67, 68, 56), (56, 68, 69, 57), (57, 69, 70, 58), (58, 70, 71, 59), (59, 71, 60, 48), (60, 72, 73, 61), (61, 73, 74, 62), (62, 74, 75, 63), (63, 75, 76, 64), (64, 76, 77, 65), (65, 77, 78, 66), (66, 78, 79, 67), (67, 79, 80, 68), (68, 80, 81, 69), (69, 81, 82, 70), (70, 82, 83, 71), (71, 83, 72, 60), (72, 84, 85, 73), (73, 85, 86, 74), (74, 86, 87, 75), (75, 87, 88, 76), (76, 88, 89, 77), (77, 89, 90, 78), (78, 90, 91, 79), (79, 91, 92, 80), (80, 92, 93, 81), (81, 93, 94, 82), (82, 94, 95, 83), (83, 95, 84, 72), (84, 96, 97, 85), (85, 97, 98, 86), (86, 98, 99, 87), (87, 99, 100, 88), (88, 100, 101, 89), (89, 101, 102, 90), (90, 102, 103, 91), (91, 103, 104, 92), (92, 104, 105, 93), (93, 105, 106, 94), (94, 106, 107, 95), (95, 107, 96, 84), (96, 108, 109, 97), (97, 109, 110, 98), (98, 110, 111, 99), (99, 111, 112, 100), (100, 112, 113, 101), (101, 113, 114, 102), (102, 114, 115, 103), (103, 115, 116, 104), (104, 116, 117, 105), (105, 117, 118, 106), (106, 118, 119, 107), (107, 119, 108, 96), (108, 120, 121, 109), (109, 121, 122, 110), (110, 122, 123, 111), (111, 123, 124, 112), (112, 124, 125, 113), (113, 125, 126, 114), (114, 126, 127, 115), (115, 127, 128, 116), (116, 128, 129, 117), (117, 129, 130, 118), (118, 130, 131, 119), (119, 131, 120, 108), (120, 132, 133, 121), (121, 133, 134, 122), (122, 134, 135, 123), (123, 135, 136, 124), (124, 136, 137, 125), (125, 137, 138, 126), (126, 138, 139, 127), (127, 139, 140, 128), (128, 140, 141, 129), (129, 141, 142, 130), (130, 142, 143, 131), (131, 143, 132, 120), (132, 144, 145, 133), (133, 145, 146, 134), (134, 146, 147, 135), (135, 147, 148, 136), (136, 148, 149, 137), (137, 149, 150, 138), (138, 150, 151, 139), (139, 151, 152, 140), (140, 152, 153, 141), (141, 153, 154, 142), (142, 154, 155, 143), (143, 155, 144, 132), (144, 156, 157, 145), (145, 157, 158, 146), (146, 158, 159, 147), (147, 159, 160, 148), (148, 160, 161, 149), (149, 161, 162, 150), (150, 162, 163, 151), (151, 163, 164, 152), (152, 164, 165, 153), (153, 165, 166, 154), (154, 166, 167, 155), (155, 167, 156, 144), (156, 168, 169, 157), (157, 169, 170, 158), (158, 170, 171, 159), (159, 171, 172, 160), (160, 172, 173, 161), (161, 173, 174, 162), (162, 174, 175, 163), (163, 175, 176, 164), (164, 176, 177, 165), (165, 177, 178, 166), (166, 178, 179, 167), (167, 179, 168, 156), (168, 180, 181, 169), (169, 181, 182, 170), (170, 182, 183, 171), (171, 183, 184, 172), (172, 184, 185, 173), (173, 185, 186, 174), (174, 186, 187, 175), (175, 187, 188, 176), (176, 188, 189, 177), (177, 189, 190, 178), (178, 190, 191, 179), (179, 191, 180, 168), (180, 192, 193, 181), (181, 193, 194, 182), (182, 194, 195, 183), (183, 195, 196, 184), (184, 196, 197, 185), (185, 197, 198, 186), (186, 198, 199, 187), (187, 199, 200, 188), (188, 200, 201, 189), (189, 201, 202, 190), (190, 202, 203, 191), (191, 203, 192, 180), (192, 204, 205, 193), (193, 205, 206, 194), (194, 206, 207, 195), (195, 207, 208, 196), (196, 208, 209, 197), (197, 209, 210, 198), (198, 210, 211, 199), (199, 211, 212, 200), (200, 212, 213, 201), (201, 213, 214, 202), (202, 214, 215, 203), (203, 215, 204, 192), (204, 216, 217, 205), (205, 217, 218, 206), (206, 218, 219, 207), (207, 219, 220, 208), (208, 220, 221, 209), (209, 221, 222, 210), (210, 222, 223, 211), (211, 223, 224, 212), (212, 224, 225, 213), (213, 225, 226, 214), (214, 226, 227, 215), (215, 227, 216, 204), (216, 228, 229, 217), (217, 229, 230, 218), (218, 230, 231, 219), (219, 231, 232, 220), (220, 232, 233, 221), (221, 233, 234, 222), (222, 234, 235, 223), (223, 235, 236, 224), (224, 236, 237, 225), (225, 237, 238, 226), (226, 238, 239, 227), (227, 239, 228, 216), (228, 240, 241, 229), (229, 241, 242, 230), (230, 242, 243, 231), (231, 243, 244, 232), (232, 244, 245, 233), (233, 245, 246, 234), (234, 246, 247, 235), (235, 247, 248, 236), (236, 248, 249, 237), (237, 249, 250, 238), (238, 250, 251, 239), (239, 251, 240, 228), (240, 252, 253, 241), (241, 253, 254, 242), (242, 254, 255, 243), (243, 255, 256, 244), (244, 256, 257, 245), (245, 257, 258, 246), (246, 258, 259, 247), (247, 259, 260, 248), (248, 260, 261, 249), (249, 261, 262, 250), (250, 262, 263, 251), (251, 263, 252, 240), (252, 264, 265, 253), (253, 265, 266, 254), (254, 266, 267, 255), (255, 267, 268, 256), (256, 268, 269, 257), (257, 269, 270, 258), (258, 270, 271, 259), (259, 271, 272, 260), (260, 272, 273, 261), (261, 273, 274, 262), (262, 274, 275, 263), (263, 275, 264, 252), (264, 276, 277, 265), (265, 277, 278, 266), (266, 278, 279, 267), (267, 279, 280, 268), (268, 280, 281, 269), (269, 281, 282, 270), (270, 282, 283, 271), (271, 283, 284, 272), (272, 284, 285, 273), (273, 285, 286, 274), (274, 286, 287, 275), (275, 287, 276, 264), (276, 288, 289, 277), (277, 289, 290, 278), (278, 290, 291, 279), (279, 291, 292, 280), (280, 292, 293, 281), (281, 293, 294, 282), (282, 294, 295, 283), (283, 295, 296, 284), (284, 296, 297, 285), (285, 297, 298, 286), (286, 298, 299, 287), (287, 299, 288, 276), (288, 300, 301, 289), (289, 301, 302, 290), (290, 302, 303, 291), (291, 303, 304, 292), (292, 304, 305, 293), (293, 305, 306, 294), (294, 306, 307, 295), (295, 307, 308, 296), (296, 308, 309, 297), (297, 309, 310, 298), (298, 310, 311, 299), (299, 311, 300, 288), (300, 312, 313, 301), (301, 313, 314, 302), (302, 314, 315, 303), (303, 315, 316, 304), (304, 316, 317, 305), (305, 317, 318, 306), (306, 318, 319, 307), (307, 319, 320, 308), (308, 320, 321, 309), (309, 321, 322, 310), (310, 322, 323, 311), (311, 323, 312, 300), (312, 324, 325, 313), (313, 325, 326, 314), (314, 326, 327, 315), (315, 327, 328, 316), (316, 328, 329, 317), (317, 329, 330, 318), (318, 330, 331, 319), (319, 331, 332, 320), (320, 332, 333, 321), (321, 333, 334, 322), (322, 334, 335, 323), (323, 335, 324, 312), (324, 336, 337, 325), (325, 337, 338, 326), (326, 338, 339, 327), (327, 339, 340, 328), (328, 340, 341, 329), (329, 341, 342, 330), (330, 342, 343, 331), (331, 343, 344, 332), (332, 344, 345, 333), (333, 345, 346, 334), (334, 346, 347, 335), (335, 347, 336, 324), (336, 348, 349, 337), (337, 349, 350, 338), (338, 350, 351, 339), (339, 351, 352, 340), (340, 352, 353, 341), (341, 353, 354, 342), (342, 354, 355, 343), (343, 355, 356, 344), (344, 356, 357, 345), (345, 357, 358, 346), (346, 358, 359, 347), (347, 359, 348, 336), (348, 360, 361, 349), (349, 361, 362, 350), (350, 362, 363, 351), (351, 363, 364, 352), (352, 364, 365, 353), (353, 365, 366, 354), (354, 366, 367, 355), (355, 367, 368, 356), (356, 368, 369, 357), (357, 369, 370, 358), (358, 370, 371, 359), (359, 371, 360, 348), (360, 372, 373, 361), (361, 373, 374, 362), (362, 374, 375, 363), (363, 375, 376, 364), (364, 376, 377, 365), (365, 377, 378, 366), (366, 378, 379, 367), (367, 379, 380, 368), (368, 380, 381, 369), (369, 381, 382, 370), (370, 382, 383, 371), (371, 383, 372, 360), (372, 384, 385, 373), (373, 385, 386, 374), (374, 386, 387, 375), (375, 387, 388, 376), (376, 388, 389, 377), (377, 389, 390, 378), (378, 390, 391, 379), (379, 391, 392, 380), (380, 392, 393, 381), (381, 393, 394, 382), (382, 394, 395, 383), (383, 395, 384, 372), (384, 396, 397, 385), (385, 397, 398, 386), (386, 398, 399, 387), (387, 399, 400, 388), (388, 400, 401, 389), (389, 401, 402, 390), (390, 402, 403, 391), (391, 403, 404, 392), (392, 404, 405, 393), (393, 405, 406, 394), (394, 406, 407, 395), (395, 407, 396, 384), (396, 408, 409, 397), (397, 409, 410, 398), (398, 410, 411, 399), (399, 411, 412, 400), (400, 412, 413, 401), (401, 413, 414, 402), (402, 414, 415, 403), (403, 415, 416, 404), (404, 416, 417, 405), (405, 417, 418, 406), (406, 418, 419, 407), (407, 419, 408, 396), (408, 420, 421, 409), (409, 421, 422, 410), (410, 422, 423, 411), (411, 423, 424, 412), (412, 424, 425, 413), (413, 425, 426, 414), (414, 426, 427, 415), (415, 427, 428, 416), (416, 428, 429, 417), (417, 429, 430, 418), (418, 430, 431, 419), (419, 431, 420, 408), (420, 432, 433, 421), (421, 433, 434, 422), (422, 434, 435, 423), (423, 435, 436, 424), (424, 436, 437, 425), (425, 437, 438, 426), (426, 438, 439, 427), (427, 439, 440, 428), (428, 440, 441, 429), (429, 441, 442, 430), (430, 442, 443, 431), (431, 443, 432, 420), (432, 444, 445, 433), (433, 445, 446, 434), (434, 446, 447, 435), (435, 447, 448, 436), (436, 448, 449, 437), (437, 449, 450, 438), (438, 450, 451, 439), (439, 451, 452, 440), (440, 452, 453, 441), (441, 453, 454, 442), (442, 454, 455, 443), (443, 455, 444, 432), (444, 456, 457, 445), (445, 457, 458, 446), (446, 458, 459, 447), (447, 459, 460, 448), (448, 460, 461, 449), (449, 461, 462, 450), (450, 462, 463, 451), (451, 463, 464, 452), (452, 464, 465, 453), (453, 465, 466, 454), (454, 466, 467, 455), (455, 467, 456, 444), (456, 468, 469, 457), (457, 469, 470, 458), (458, 470, 471, 459), (459, 471, 472, 460), (460, 472, 473, 461), (461, 473, 474, 462), (462, 474, 475, 463), (463, 475, 476, 464), (464, 476, 477, 465), (465, 477, 478, 466), (466, 478, 479, 467), (467, 479, 468, 456), (468, 0, 1, 469), (469, 1, 2, 470), (470, 2, 3, 471), (471, 3, 4, 472), (472, 4, 5, 473), (473, 5, 6, 474), (474, 6, 7, 475), (475, 7, 8, 476), (476, 8, 9, 477), (477, 9, 10, 478), (478, 10, 11, 479), (479, 11, 0, 468)])
me_torus_001.polygons.foreach_set('use_smooth', [True] * 480)
me_torus_001.materials.append(mat_material_002)
me_torus_001.use_remesh_preserve_volume = False
me_torus_001.use_remesh_preserve_attributes = False
me_torus_001.use_mirror_vertex_groups = False
me_torus_001.update()
me_plane = bpy.data.meshes.new('Plane')
me_plane.from_pydata([(-0.9632, -0.9634, 0.01115), (1.037, -0.9634, 0.01115), (-0.9632, 1.037, 0.01115), (1.037, 1.037, 0.01115)], [], [(0, 1, 3, 2)])
_ca = me_plane.color_attributes.new('Col', 'BYTE_COLOR', 'CORNER')
_ca.data.foreach_set('color', [1.0, 1.0, 1.0, 1.0, 1.0, 1.0, 1.0, 1.0, 1.0, 1.0, 1.0, 1.0, 1.0, 1.0, 1.0, 1.0])
me_plane.use_remesh_preserve_volume = False
me_plane.use_remesh_preserve_attributes = False
me_plane.use_mirror_vertex_groups = False
me_plane.update()

# ---- objects
ob_torus_000 = bpy.data.objects.new('Torus.000', me_torus_003)
ob_torus_001 = bpy.data.objects.new('Torus.001', me_torus_001)
ob_plane = bpy.data.objects.new('Plane', me_plane)
ob_lamp = bpy.data.objects.new('Lamp', light_lamp)
ob_camera = bpy.data.objects.new('Camera', cam_camera)

# ---- transforms, parenting, visibility, modifiers, constraints
ob_torus_000.location = (0.08724, -0.179, 0.401)
ob_torus_000.lineart.crease_threshold = 0.0
_m = ob_torus_000.modifiers.new('Solidify', 'SOLIDIFY')
_m.thickness = 0.1
_m.offset = 1.0
_m.nonmanifold_thickness_mode = 'FIXED'
_m.nonmanifold_merge_threshold = 0.0003
_m = ob_torus_000.modifiers.new('Subsurf', 'SUBSURF')
_m.uv_smooth = 'PRESERVE_CORNERS'
_m.levels = 2
_m.render_levels = 3
_m.show_only_control_edges = False
ob_torus_001.location = (0.1077, -0.1707, 0.3692)
ob_torus_001.lineart.crease_threshold = 0.0
_m = ob_torus_001.modifiers.new('Subsurf', 'SUBSURF')
_m.uv_smooth = 'PRESERVE_CORNERS'
_m.levels = 2
_m.render_levels = 4
_m.show_only_control_edges = False
ob_plane.location = (-0.254, -0.2133, -0.1384)
ob_plane.scale = (7.776, 7.776, 7.776)
ob_plane.lineart.crease_threshold = 0.0
ob_lamp.location = (1.274, 0.6559, 5.28)
ob_lamp.rotation_euler = (0.6503, 0.05522, 1.866)
ob_lamp.lock_rotations_4d = False
ob_lamp.empty_display_type = 'ARROWS'
ob_lamp.color = (0.0, 0.0, 0.0, 0.0)
ob_lamp.lineart.crease_threshold = 0.0
ob_camera.location = (7.481, -6.508, 5.344)
ob_camera.rotation_euler = (1.109, 0.0, 0.8149)
ob_camera.lock_rotations_4d = False
ob_camera.empty_display_type = 'ARROWS'
ob_camera.color = (0.0, 0.0, 0.0, 0.0)
ob_camera.display_type = 'WIRE'
ob_camera.lineart.crease_threshold = 0.0

# ---- collection membership
col_collection_1.objects.link(ob_torus_000)
col_collection_1.objects.link(ob_torus_001)
col_collection_1.objects.link(ob_plane)
col_collection_1.objects.link(ob_lamp)
col_collection_1.objects.link(ob_camera)

# ---- scene / render settings (as saved in the file)
scene.camera = ob_camera
scene.frame_start = 1; scene.frame_end = 250; scene.frame_set(3)
scene.render.engine = 'CYCLES'
scene.render.resolution_percentage = 50
scene.render.dither_intensity = 0.0
scene.cycles.use_denoising = False
scene.cycles.samples = 128
scene.cycles.sampling_pattern = 'TABULATED_SOBOL'
scene.cycles.use_adaptive_sampling = False
scene.cycles.use_light_tree = False
scene.cycles.blur_glossy = 0.0
scene.cycles.sample_clamp_indirect = 0.0
scene.view_settings.view_transform = 'Standard'
bpy.context.view_layer.update()
